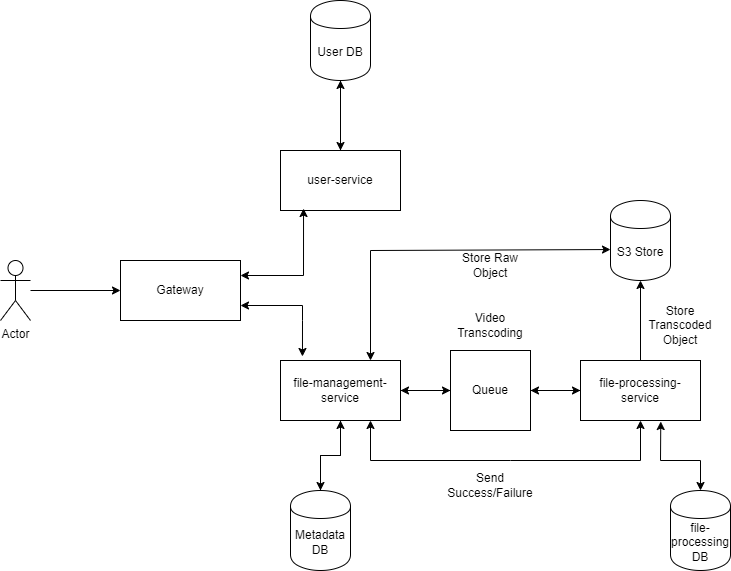

The diagram above was exported from draw.io. Its source (the exported page's mxGraphModel, read from the mxfile embedded in the PNG):
<mxGraphModel dx="1221" dy="759" grid="1" gridSize="10" guides="1" tooltips="1" connect="1" arrows="1" fold="1" page="1" pageScale="1" pageWidth="850" pageHeight="1100" math="0" shadow="0">
  <root>
    <mxCell id="0" />
    <mxCell id="1" parent="0" />
    <mxCell id="2okMUjKMXu1gNhtxUt-t-8" value="" style="edgeStyle=orthogonalEdgeStyle;rounded=0;orthogonalLoop=1;jettySize=auto;html=1;" parent="1" source="2okMUjKMXu1gNhtxUt-t-1" target="2okMUjKMXu1gNhtxUt-t-2" edge="1">
      <mxGeometry relative="1" as="geometry" />
    </mxCell>
    <mxCell id="2okMUjKMXu1gNhtxUt-t-1" value="Actor" style="shape=umlActor;verticalLabelPosition=bottom;verticalAlign=top;html=1;outlineConnect=0;" parent="1" vertex="1">
      <mxGeometry x="70" y="280" width="30" height="60" as="geometry" />
    </mxCell>
    <mxCell id="2okMUjKMXu1gNhtxUt-t-2" value="Gateway" style="rounded=0;whiteSpace=wrap;html=1;" parent="1" vertex="1">
      <mxGeometry x="190" y="280" width="120" height="60" as="geometry" />
    </mxCell>
    <mxCell id="yB0z37xx2EVpROl-oh7M-9" value="" style="edgeStyle=orthogonalEdgeStyle;rounded=0;orthogonalLoop=1;jettySize=auto;html=1;" parent="1" source="2okMUjKMXu1gNhtxUt-t-4" target="yB0z37xx2EVpROl-oh7M-7" edge="1">
      <mxGeometry relative="1" as="geometry" />
    </mxCell>
    <mxCell id="2okMUjKMXu1gNhtxUt-t-4" value="user-service" style="rounded=0;whiteSpace=wrap;html=1;" parent="1" vertex="1">
      <mxGeometry x="350" y="170" width="120" height="60" as="geometry" />
    </mxCell>
    <mxCell id="2okMUjKMXu1gNhtxUt-t-13" value="" style="edgeStyle=orthogonalEdgeStyle;rounded=0;orthogonalLoop=1;jettySize=auto;html=1;" parent="1" source="2okMUjKMXu1gNhtxUt-t-5" target="2okMUjKMXu1gNhtxUt-t-12" edge="1">
      <mxGeometry relative="1" as="geometry" />
    </mxCell>
    <mxCell id="yB0z37xx2EVpROl-oh7M-2" value="" style="edgeStyle=orthogonalEdgeStyle;rounded=0;orthogonalLoop=1;jettySize=auto;html=1;" parent="1" source="2okMUjKMXu1gNhtxUt-t-5" target="yB0z37xx2EVpROl-oh7M-1" edge="1">
      <mxGeometry relative="1" as="geometry" />
    </mxCell>
    <mxCell id="2okMUjKMXu1gNhtxUt-t-5" value="file-management-service" style="rounded=0;whiteSpace=wrap;html=1;" parent="1" vertex="1">
      <mxGeometry x="350" y="380" width="120" height="60" as="geometry" />
    </mxCell>
    <mxCell id="2okMUjKMXu1gNhtxUt-t-15" value="" style="edgeStyle=orthogonalEdgeStyle;rounded=0;orthogonalLoop=1;jettySize=auto;html=1;" parent="1" source="2okMUjKMXu1gNhtxUt-t-12" target="2okMUjKMXu1gNhtxUt-t-5" edge="1">
      <mxGeometry relative="1" as="geometry" />
    </mxCell>
    <mxCell id="yB0z37xx2EVpROl-oh7M-5" value="" style="edgeStyle=orthogonalEdgeStyle;rounded=0;orthogonalLoop=1;jettySize=auto;html=1;" parent="1" source="2okMUjKMXu1gNhtxUt-t-6" target="yB0z37xx2EVpROl-oh7M-4" edge="1">
      <mxGeometry relative="1" as="geometry" />
    </mxCell>
    <mxCell id="2okMUjKMXu1gNhtxUt-t-6" value="file-processing-service" style="rounded=0;whiteSpace=wrap;html=1;" parent="1" vertex="1">
      <mxGeometry x="650" y="380" width="120" height="60" as="geometry" />
    </mxCell>
    <mxCell id="2okMUjKMXu1gNhtxUt-t-16" value="" style="edgeStyle=orthogonalEdgeStyle;rounded=0;orthogonalLoop=1;jettySize=auto;html=1;" parent="1" source="2okMUjKMXu1gNhtxUt-t-6" target="2okMUjKMXu1gNhtxUt-t-12" edge="1">
      <mxGeometry relative="1" as="geometry">
        <mxPoint x="670" y="400" as="sourcePoint" />
        <mxPoint x="470" y="410" as="targetPoint" />
      </mxGeometry>
    </mxCell>
    <mxCell id="2okMUjKMXu1gNhtxUt-t-17" value="" style="edgeStyle=orthogonalEdgeStyle;rounded=0;orthogonalLoop=1;jettySize=auto;html=1;" parent="1" source="2okMUjKMXu1gNhtxUt-t-12" target="2okMUjKMXu1gNhtxUt-t-6" edge="1">
      <mxGeometry relative="1" as="geometry" />
    </mxCell>
    <mxCell id="2okMUjKMXu1gNhtxUt-t-12" value="Queue" style="whiteSpace=wrap;html=1;aspect=fixed;" parent="1" vertex="1">
      <mxGeometry x="520" y="370" width="80" height="80" as="geometry" />
    </mxCell>
    <mxCell id="yB0z37xx2EVpROl-oh7M-3" value="" style="edgeStyle=orthogonalEdgeStyle;rounded=0;orthogonalLoop=1;jettySize=auto;html=1;" parent="1" source="yB0z37xx2EVpROl-oh7M-1" target="2okMUjKMXu1gNhtxUt-t-5" edge="1">
      <mxGeometry relative="1" as="geometry" />
    </mxCell>
    <mxCell id="yB0z37xx2EVpROl-oh7M-1" value="Metadata DB" style="shape=cylinder;whiteSpace=wrap;html=1;boundedLbl=1;backgroundOutline=1;" parent="1" vertex="1">
      <mxGeometry x="360" y="510" width="60" height="80" as="geometry" />
    </mxCell>
    <mxCell id="yB0z37xx2EVpROl-oh7M-4" value="S3 Store" style="shape=cylinder;whiteSpace=wrap;html=1;boundedLbl=1;backgroundOutline=1;" parent="1" vertex="1">
      <mxGeometry x="680" y="220" width="60" height="80" as="geometry" />
    </mxCell>
    <mxCell id="yB0z37xx2EVpROl-oh7M-8" value="" style="edgeStyle=orthogonalEdgeStyle;rounded=0;orthogonalLoop=1;jettySize=auto;html=1;" parent="1" source="yB0z37xx2EVpROl-oh7M-7" target="2okMUjKMXu1gNhtxUt-t-4" edge="1">
      <mxGeometry relative="1" as="geometry" />
    </mxCell>
    <mxCell id="yB0z37xx2EVpROl-oh7M-7" value="User DB" style="shape=cylinder;whiteSpace=wrap;html=1;boundedLbl=1;backgroundOutline=1;" parent="1" vertex="1">
      <mxGeometry x="380" y="20" width="60" height="80" as="geometry" />
    </mxCell>
    <mxCell id="yB0z37xx2EVpROl-oh7M-12" value="" style="endArrow=classic;startArrow=classic;html=1;rounded=0;entryX=0.5;entryY=1;entryDx=0;entryDy=0;exitX=0.75;exitY=1;exitDx=0;exitDy=0;" parent="1" source="2okMUjKMXu1gNhtxUt-t-5" target="2okMUjKMXu1gNhtxUt-t-6" edge="1">
      <mxGeometry width="50" height="50" relative="1" as="geometry">
        <mxPoint x="400" y="420" as="sourcePoint" />
        <mxPoint x="450" y="370" as="targetPoint" />
        <Array as="points">
          <mxPoint x="440" y="480" />
          <mxPoint x="580" y="480" />
          <mxPoint x="710" y="480" />
        </Array>
      </mxGeometry>
    </mxCell>
    <mxCell id="yB0z37xx2EVpROl-oh7M-15" value="Video Transcoding" style="text;html=1;strokeColor=none;fillColor=none;align=center;verticalAlign=middle;whiteSpace=wrap;rounded=0;" parent="1" vertex="1">
      <mxGeometry x="530" y="330" width="60" height="30" as="geometry" />
    </mxCell>
    <mxCell id="yB0z37xx2EVpROl-oh7M-16" value="Send Success/Failure" style="text;html=1;strokeColor=none;fillColor=none;align=center;verticalAlign=middle;whiteSpace=wrap;rounded=0;" parent="1" vertex="1">
      <mxGeometry x="530" y="490" width="60" height="30" as="geometry" />
    </mxCell>
    <mxCell id="yB0z37xx2EVpROl-oh7M-17" value="Store Raw Object" style="text;html=1;strokeColor=none;fillColor=none;align=center;verticalAlign=middle;whiteSpace=wrap;rounded=0;" parent="1" vertex="1">
      <mxGeometry x="530" y="270" width="60" height="30" as="geometry" />
    </mxCell>
    <mxCell id="yB0z37xx2EVpROl-oh7M-18" value="Store Transcoded Object" style="text;html=1;strokeColor=none;fillColor=none;align=center;verticalAlign=middle;whiteSpace=wrap;rounded=0;" parent="1" vertex="1">
      <mxGeometry x="720" y="330" width="60" height="30" as="geometry" />
    </mxCell>
    <mxCell id="yB0z37xx2EVpROl-oh7M-21" value="" style="endArrow=classic;startArrow=classic;html=1;rounded=0;entryX=0;entryY=0.613;entryDx=0;entryDy=0;entryPerimeter=0;exitX=0.75;exitY=0;exitDx=0;exitDy=0;" parent="1" source="2okMUjKMXu1gNhtxUt-t-5" target="yB0z37xx2EVpROl-oh7M-4" edge="1">
      <mxGeometry width="50" height="50" relative="1" as="geometry">
        <mxPoint x="440" y="370" as="sourcePoint" />
        <mxPoint x="450" y="370" as="targetPoint" />
        <Array as="points">
          <mxPoint x="440" y="270" />
        </Array>
      </mxGeometry>
    </mxCell>
    <mxCell id="yB0z37xx2EVpROl-oh7M-23" value="" style="endArrow=classic;startArrow=classic;html=1;rounded=0;entryX=0.192;entryY=0.967;entryDx=0;entryDy=0;entryPerimeter=0;exitX=1;exitY=0.25;exitDx=0;exitDy=0;" parent="1" source="2okMUjKMXu1gNhtxUt-t-2" target="2okMUjKMXu1gNhtxUt-t-4" edge="1">
      <mxGeometry width="50" height="50" relative="1" as="geometry">
        <mxPoint x="400" y="420" as="sourcePoint" />
        <mxPoint x="450" y="370" as="targetPoint" />
        <Array as="points">
          <mxPoint x="373" y="295" />
        </Array>
      </mxGeometry>
    </mxCell>
    <mxCell id="yB0z37xx2EVpROl-oh7M-24" value="" style="endArrow=classic;startArrow=classic;html=1;rounded=0;entryX=1;entryY=0.75;entryDx=0;entryDy=0;exitX=0.183;exitY=-0.067;exitDx=0;exitDy=0;exitPerimeter=0;" parent="1" source="2okMUjKMXu1gNhtxUt-t-5" target="2okMUjKMXu1gNhtxUt-t-2" edge="1">
      <mxGeometry width="50" height="50" relative="1" as="geometry">
        <mxPoint x="400" y="420" as="sourcePoint" />
        <mxPoint x="450" y="370" as="targetPoint" />
        <Array as="points">
          <mxPoint x="372" y="340" />
          <mxPoint x="372" y="325" />
        </Array>
      </mxGeometry>
    </mxCell>
    <mxCell id="trVJUuXx3F3eaMPhJ2l_-1" value="file-processing DB" style="shape=cylinder;whiteSpace=wrap;html=1;boundedLbl=1;backgroundOutline=1;" vertex="1" parent="1">
      <mxGeometry x="740" y="510" width="60" height="80" as="geometry" />
    </mxCell>
    <mxCell id="trVJUuXx3F3eaMPhJ2l_-3" value="" style="endArrow=classic;startArrow=classic;html=1;rounded=0;entryX=0.669;entryY=1.017;entryDx=0;entryDy=0;exitX=0.5;exitY=0;exitDx=0;exitDy=0;entryPerimeter=0;" edge="1" parent="1" source="trVJUuXx3F3eaMPhJ2l_-1" target="2okMUjKMXu1gNhtxUt-t-6">
      <mxGeometry width="50" height="50" relative="1" as="geometry">
        <mxPoint x="650" y="600" as="sourcePoint" />
        <mxPoint x="700" y="550" as="targetPoint" />
        <Array as="points">
          <mxPoint x="770" y="480" />
          <mxPoint x="730" y="480" />
        </Array>
      </mxGeometry>
    </mxCell>
  </root>
</mxGraphModel>